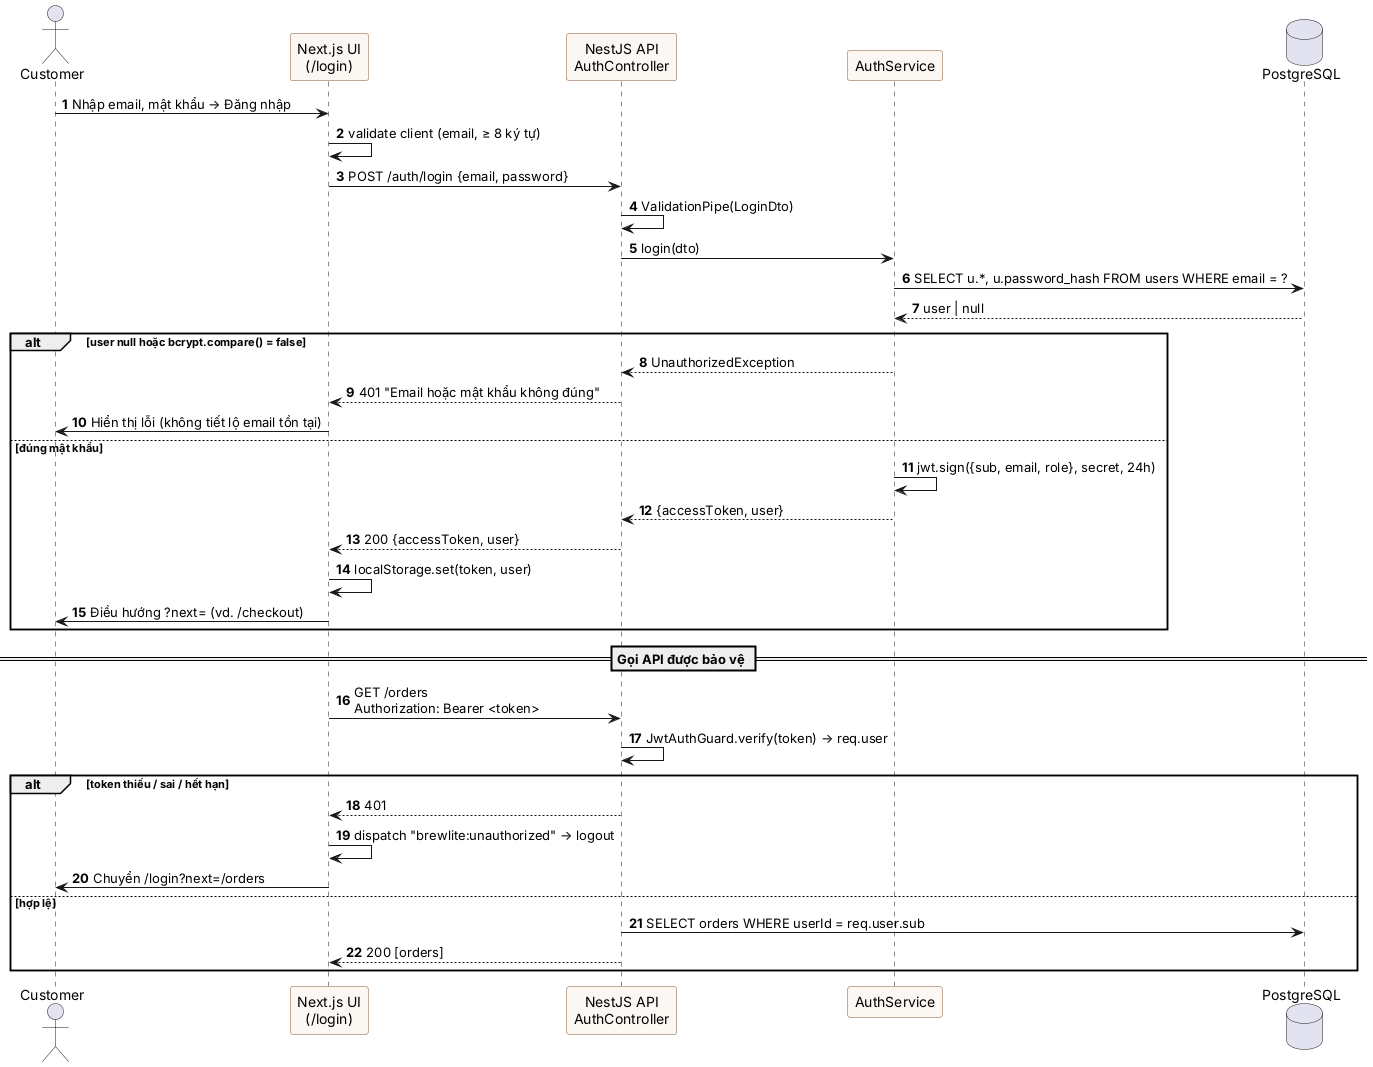

The diagram above was rendered by PlantUML. Its source (embedded in the PNG):
@startuml sequence-auth
' Sequence-02: Đăng nhập và sử dụng JWT (FR-04) - bổ trợ cho Sequence-01
skinparam ParticipantBackgroundColor #FBF7F2
skinparam ParticipantBorderColor #8A5733
autonumber
actor Customer as C
participant "Next.js UI\n(/login)" as UI
participant "NestJS API\nAuthController" as API
participant "AuthService" as S
database "PostgreSQL" as DB

C -> UI : Nhập email, mật khẩu → Đăng nhập
UI -> UI : validate client (email, ≥ 8 ký tự)
UI -> API : POST /auth/login {email, password}
API -> API : ValidationPipe(LoginDto)
API -> S : login(dto)
S -> DB : SELECT u.*, u.password_hash FROM users WHERE email = ?
DB --> S : user | null
alt user null hoặc bcrypt.compare() = false
  S --> API : UnauthorizedException
  API --> UI : 401 "Email hoặc mật khẩu không đúng"
  UI -> C : Hiển thị lỗi (không tiết lộ email tồn tại)
else đúng mật khẩu
  S -> S : jwt.sign({sub, email, role}, secret, 24h)
  S --> API : {accessToken, user}
  API --> UI : 200 {accessToken, user}
  UI -> UI : localStorage.set(token, user)
  UI -> C : Điều hướng ?next= (vd. /checkout)
end

== Gọi API được bảo vệ ==
UI -> API : GET /orders\nAuthorization: Bearer <token>
API -> API : JwtAuthGuard.verify(token) → req.user
alt token thiếu / sai / hết hạn
  API --> UI : 401
  UI -> UI : dispatch "brewlite:unauthorized" → logout
  UI -> C : Chuyển /login?next=/orders
else hợp lệ
  API -> DB : SELECT orders WHERE userId = req.user.sub
  API --> UI : 200 [orders]
end
@enduml